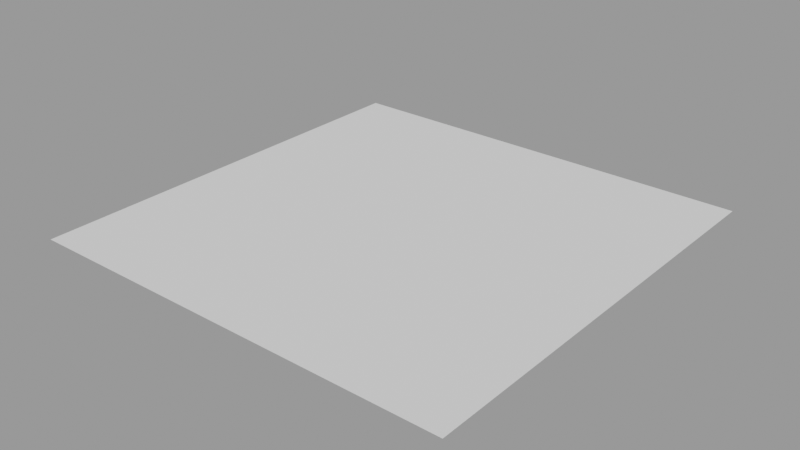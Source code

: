 # Source: bedroom.blend  (saved by Blender 4.2.66; exported with 4.5.12 LTS)
import bpy
from mathutils import Matrix  # noqa: F401  (used for matrix-valued properties, if any)

bpy.ops.wm.read_factory_settings(use_empty=True)
scene = bpy.context.scene
scene.name = 'Scene.001'

# ---- meshes
me_plane = bpy.data.meshes.new('Plane')
me_plane.from_pydata([(-1.0, -1.0, 0.0), (1.0, -1.0, 0.0), (-1.0, 1.0, 0.0), (1.0, 1.0, 0.0)], [], [(0, 1, 3, 2)])
_uv = me_plane.uv_layers.new(name='UVMap')
_uv.uv.foreach_set('vector', [0.0, 0.0, 1.0, 0.0, 1.0, 1.0, 0.0, 1.0])
me_plane.update()

# ---- objects
ob_plane = bpy.data.objects.new('Plane', me_plane)

# ---- transforms, parenting, visibility, modifiers, constraints
ob_plane.location = (0.0, 0.0, 0.0)

# ---- collection membership
scene.collection.objects.link(ob_plane)

# ---- scene / render settings (as saved in the file)
scene.frame_start = 1; scene.frame_end = 250; scene.frame_set(1)
scene.render.engine = 'BLENDER_EEVEE_NEXT'
scene.render.image_settings.exr_codec = 'NONE'
scene.render.simplify_subdivision_render = 0
scene.render.simplify_child_particles_render = 0.0
scene.eevee.use_volume_custom_range = False
scene.eevee.use_shadows = False
scene.view_settings.view_transform = 'Filmic'
bpy.context.view_layer.update()

# ---- added for rendering (the .blend has no active camera and no usable light): camera, sun + grey world if the file has none
cam_auto = bpy.data.cameras.new('AutoCamera')
cam_auto.lens = 50.0
cam_auto.sensor_width = 36.0
cam_auto.clip_end = 1000.0
ob_auto_camera = bpy.data.objects.new('AutoCamera', cam_auto)
scene.collection.objects.link(ob_auto_camera)
ob_auto_camera.location = (2.61693, -3.14032, 2.09354)
ob_auto_camera.rotation_euler = (1.09748, -7.21219e-08, 0.694738)
scene.camera = ob_auto_camera
light_auto_sun = bpy.data.lights.new('AutoSun', 'SUN')
light_auto_sun.energy = 3.0
light_auto_sun.angle = 0.0523599
ob_auto_sun = bpy.data.objects.new('AutoSun', light_auto_sun)
scene.collection.objects.link(ob_auto_sun)
ob_auto_sun.rotation_euler = (0.872665, 0.174533, 0.523599)
if scene.world is None:
    world_auto = bpy.data.worlds.new('AutoWorld')
    world_auto.color = (0.3, 0.3, 0.3)
    scene.world = world_auto
bpy.context.view_layer.update()
